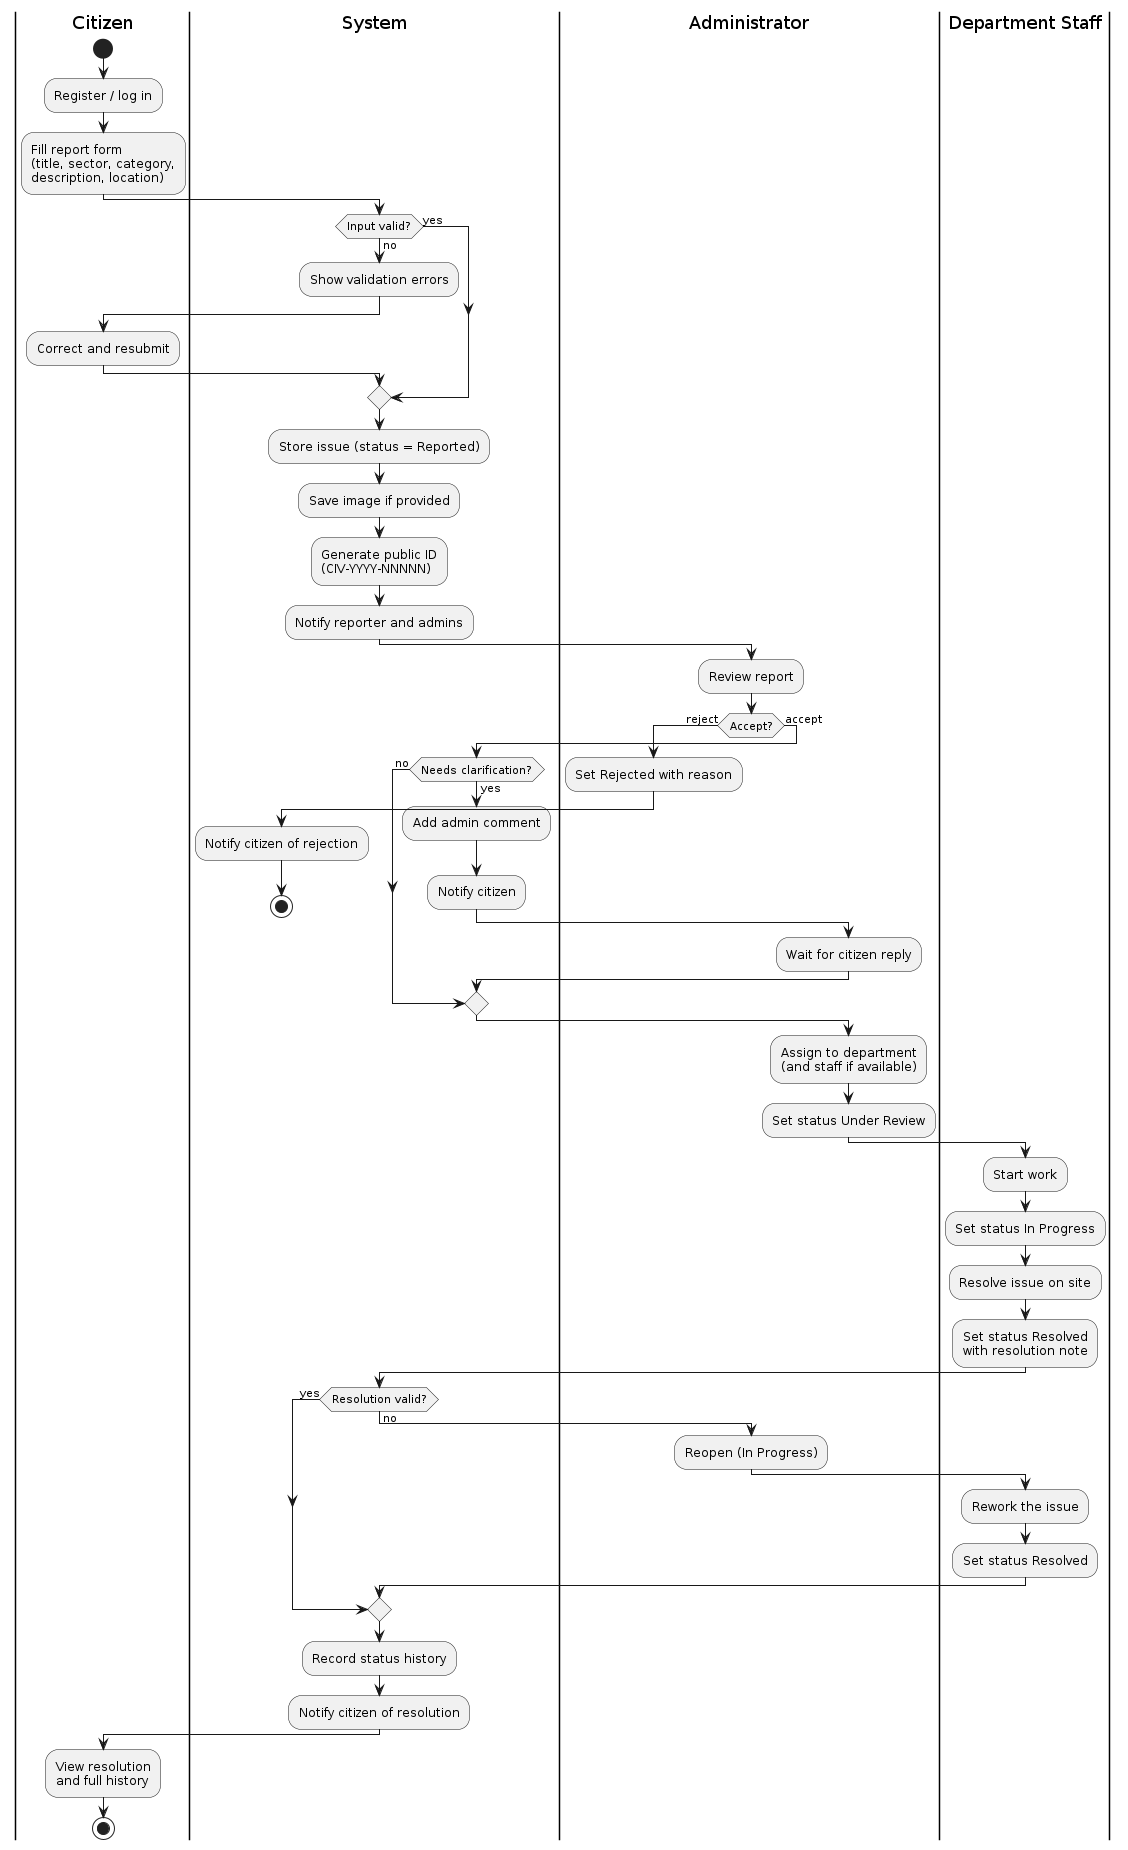

The diagram above was rendered by PlantUML. Its source (embedded in the PNG):
@startuml "Civic Issue Tracker - Activity Diagram: Issue Resolution Workflow"
skinparam monochrome true
skinparam shadowing false

|Citizen|
start
:Register / log in;
:Fill report form
(title, sector, category,
description, location);
|System|
if (Input valid?) then (no)
  :Show validation errors;
  |Citizen|
  :Correct and resubmit;
  |System|
else (yes)
endif
:Store issue (status = Reported);
:Save image if provided;
:Generate public ID
(CIV-YYYY-NNNNN);
:Notify reporter and admins;
|Administrator|
:Review report;
if (Accept?) then (reject)
  :Set Rejected with reason;
  |System|
  :Notify citizen of rejection;
  stop
else (accept)
  if (Needs clarification?) then (yes)
    :Add admin comment;
    |System|
    :Notify citizen;
    |Administrator|
    :Wait for citizen reply;
  else (no)
  endif
  :Assign to department
  (and staff if available);
  :Set status Under Review;
endif
|Department Staff|
:Start work;
:Set status In Progress;
:Resolve issue on site;
:Set status Resolved
with resolution note;
|System|
if (Resolution valid?) then (no)
  |Administrator|
  :Reopen (In Progress);
  |Department Staff|
  :Rework the issue;
  :Set status Resolved;
  |System|
else (yes)
endif
:Record status history;
:Notify citizen of resolution;
|Citizen|
:View resolution
and full history;
stop
@enduml